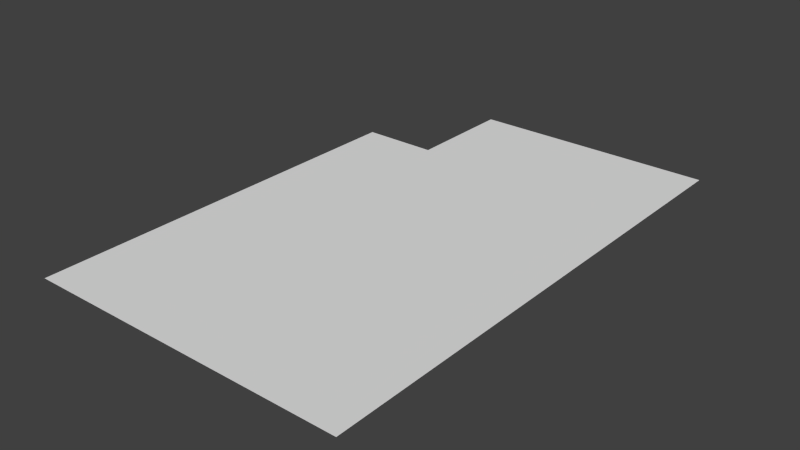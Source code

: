 # Source: Hospital_Ceiling.blend  (saved by Blender 2.75.0; exported with 4.5.12 LTS)
import bpy
from mathutils import Matrix  # noqa: F401  (used for matrix-valued properties, if any)

bpy.ops.wm.read_factory_settings(use_empty=True)
scene = bpy.context.scene
scene.name = 'Scene'

# ---- collections
col_collection_1 = bpy.data.collections.new('Collection 1'); scene.collection.children.link(col_collection_1)

# ---- materials (node trees are filled in below, after node groups)
mat_ceiling = bpy.data.materials.new('Ceiling')
mat_ceiling.alpha_threshold = 0.0
mat_ceiling.use_transparent_shadow = False
mat_ceiling.roughness = 0.5

# ---- material node trees

# ---- world
world_world = bpy.data.worlds.new('World'); scene.world = world_world
world_world.color = (0.05088, 0.05088, 0.05088)
world_world.use_sun_shadow = False
world_world.sun_shadow_jitter_overblur = 0.0
world_world.cycles.sampling_method = 'MANUAL'
world_world.cycles.sample_map_resolution = 256

# ---- meshes
me_cube_035 = bpy.data.meshes.new('Cube.035')
me_cube_035.from_pydata([(-1.0, -1.0, 2.0), (1.0, -1.0, 2.0), (1.0, 1.0, 2.0), (-1.0, -0.5, 2.0), (-1.0, 0.0, 2.0), (-1.0, 0.5723, 2.0), (1.0, 0.5606, 2.0), (1.0, 0.0, 2.0), (1.0, -0.5, 2.0), (-0.3333, 1.0, 2.0), (0.3333, 1.0, 2.0), (0.3333, -1.0, 2.0), (-0.3333, -1.0, 2.0), (0.3333, -0.5, 2.0), (-0.3333, -0.5, 2.0), (0.3333, 0.0, 2.0), (-0.3333, 0.0, 2.0), (0.3333, 0.5606, 2.0), (-0.3333, 0.5606, 2.0), (-0.5322, 1.0, 2.0), (-0.5317, 0.5723, 2.0), (-0.5313, -1.0, 2.0), (-0.5313, -0.5, 2.0), (-0.5313, 0.0, 2.0)], [], [(21, 0, 3, 22), (22, 3, 4, 23), (7, 15, 17, 6), (15, 16, 18, 17), (8, 13, 15, 7), (13, 14, 16, 15), (1, 11, 13, 8), (11, 12, 14, 13), (6, 17, 10, 2), (17, 18, 9, 10), (14, 22, 23, 16), (12, 21, 22, 14), (23, 4, 5, 20), (16, 23, 20, 18), (9, 18, 20, 19)])
_uv = me_cube_035.uv_layers.new(name='UVMap')
_uv.uv.foreach_set('vector', [0.1871, 0.03799, -0.06146, 0.03799, -0.06146, 0.4755, 0.1871, 0.4755, 0.1871, 0.4755, -0.06146, 0.4755, -0.06146, 0.913, 0.1871, 0.913, 0.9993, 0.913, 0.6457, 0.913, 0.6457, 1.404, 0.9993, 1.404, 0.6457, 0.913, 0.2921, 0.913, 0.2921, 1.404, 0.6457, 1.404, 0.9993, 0.4755, 0.6457, 0.4755, 0.6457, 0.913, 0.9993, 0.913, 0.6457, 0.4755, 0.2921, 0.4755, 0.2921, 0.913, 0.6457, 0.913, 0.9993, 0.03799, 0.6457, 0.03799, 0.6457, 0.4755, 0.9993, 0.4755, 0.6457, 0.03799, 0.2921, 0.03799, 0.2921, 0.4755, 0.6457, 0.4755, 0.9993, 1.404, 0.6457, 1.404, 0.6457, 1.788, 0.9993, 1.788, 0.6457, 1.404, 0.2921, 1.404, 0.2921, 1.788, 0.6457, 1.788, 0.2921, 0.4755, 0.1871, 0.4755, 0.1871, 0.913, 0.2921, 0.913, 0.2921, 0.03799, 0.1871, 0.03799, 0.1871, 0.4755, 0.2921, 0.4755, 0.1871, 0.913, -0.06146, 0.913, -0.06146, 1.414, 0.1869, 1.414, 0.2921, 0.913, 0.1871, 0.913, 0.1869, 1.414, 0.2921, 1.404, 0.2921, 1.788, 0.2921, 1.404, 0.1869, 1.414, 0.1867, 1.788])
me_cube_035.materials.append(mat_ceiling)
me_cube_035.use_remesh_preserve_volume = False
me_cube_035.use_remesh_preserve_attributes = False
me_cube_035.use_mirror_vertex_groups = False
me_cube_035.update()

# ---- objects
ob_ceiling = bpy.data.objects.new('Ceiling', me_cube_035)

# ---- transforms, parenting, visibility, modifiers, constraints
ob_ceiling.location = (0.0, 0.0, 0.0)
ob_ceiling.scale = (13.12, 21.0, 7.0)
ob_ceiling.lineart.crease_threshold = 0.0

# ---- collection membership
col_collection_1.objects.link(ob_ceiling)

# ---- scene / render settings (as saved in the file)
scene.frame_start = 7; scene.frame_end = 100; scene.frame_set(8)
scene.render.engine = 'BLENDER_EEVEE_NEXT'
scene.render.resolution_percentage = 50
scene.render.dither_intensity = 0.0
scene.cycles.use_denoising = False
scene.cycles.samples = 10
scene.cycles.sampling_pattern = 'TABULATED_SOBOL'
scene.cycles.light_sampling_threshold = 0.0
scene.cycles.use_adaptive_sampling = False
scene.cycles.use_light_tree = False
scene.cycles.blur_glossy = 0.0
scene.cycles.pixel_filter_type = 'GAUSSIAN'
scene.cycles.sample_clamp_indirect = 0.0
scene.view_settings.view_transform = 'Standard'
bpy.context.view_layer.update()

# ---- added for rendering (the .blend has no active camera and no usable light): camera, sun
cam_auto = bpy.data.cameras.new('AutoCamera')
cam_auto.lens = 50.0
cam_auto.sensor_width = 36.0
cam_auto.clip_end = 1000.0
ob_auto_camera = bpy.data.objects.new('AutoCamera', cam_auto)
scene.collection.objects.link(ob_auto_camera)
ob_auto_camera.location = (45.8249, -54.9899, 50.6599)
ob_auto_camera.rotation_euler = (1.09748, -7.21219e-08, 0.694738)
scene.camera = ob_auto_camera
light_auto_sun = bpy.data.lights.new('AutoSun', 'SUN')
light_auto_sun.energy = 3.0
light_auto_sun.angle = 0.0523599
ob_auto_sun = bpy.data.objects.new('AutoSun', light_auto_sun)
scene.collection.objects.link(ob_auto_sun)
ob_auto_sun.rotation_euler = (0.872665, 0.174533, 0.523599)
bpy.context.view_layer.update()
